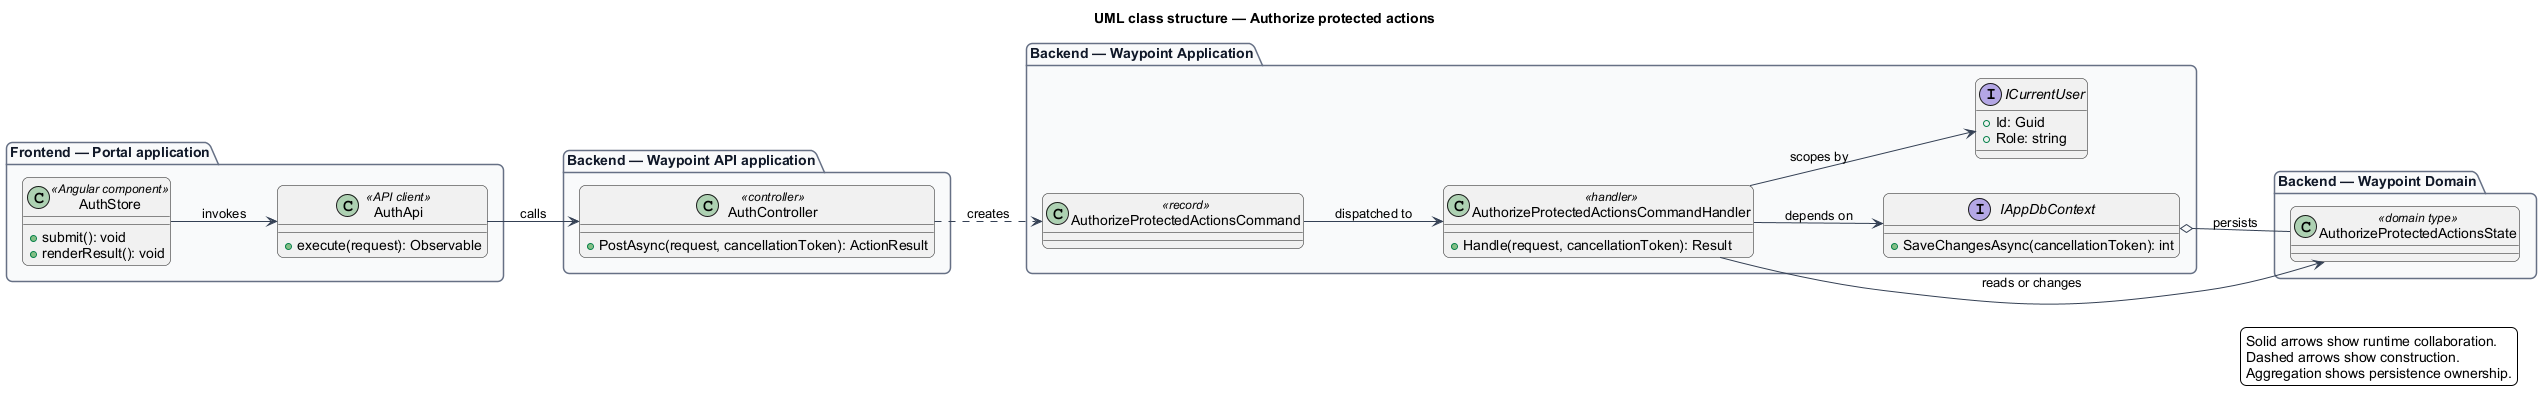

The diagram above was rendered by PlantUML. Its source (embedded in the PNG):
@startuml
left to right direction
title UML class structure — Authorize protected actions
skinparam backgroundColor #FFFFFF
skinparam shadowing false
skinparam roundcorner 12
skinparam defaultFontName Arial
skinparam ArrowColor #344054
skinparam rectangle {
  BorderColor #344054
  FontColor #101828
}
skinparam package {
  BorderColor #667085
  FontColor #101828
  BackgroundColor #F9FAFB
}
package "Frontend — Portal application" {
  class "AuthStore" as page_AuthStore <<Angular component>> {
    +submit(): void
    +renderResult(): void
  }
  class "AuthApi" as client_AuthApi <<API client>> {
    +execute(request): Observable
  }
}
package "Backend — Waypoint API application" {
  class "AuthController" as controller_AuthController <<controller>> {
    +PostAsync(request, cancellationToken): ActionResult
  }
}
package "Backend — Waypoint Application" {
  class "AuthorizeProtectedActionsCommand" as request_AuthorizeProtectedActionsCommand <<record>>
  class "AuthorizeProtectedActionsCommandHandler" as handler_AuthorizeProtectedActionsCommandHandler <<handler>> {
    +Handle(request, cancellationToken): Result
  }
  interface IAppDbContext {
    +SaveChangesAsync(cancellationToken): int
  }
  interface ICurrentUser {
    +Id: Guid
    +Role: string
  }
}
package "Backend — Waypoint Domain" {
  class "AuthorizeProtectedActionsState" as entity_AuthorizeProtectedActionsState <<domain type>>
}
page_AuthStore --> client_AuthApi : invokes
client_AuthApi --> controller_AuthController : calls
controller_AuthController ..> request_AuthorizeProtectedActionsCommand : creates
request_AuthorizeProtectedActionsCommand --> handler_AuthorizeProtectedActionsCommandHandler : dispatched to
handler_AuthorizeProtectedActionsCommandHandler --> IAppDbContext : depends on
handler_AuthorizeProtectedActionsCommandHandler --> ICurrentUser : scopes by
handler_AuthorizeProtectedActionsCommandHandler --> entity_AuthorizeProtectedActionsState : reads or changes
IAppDbContext o-- entity_AuthorizeProtectedActionsState : persists
legend right
  Solid arrows show runtime collaboration.
  Dashed arrows show construction.
  Aggregation shows persistence ownership.
endlegend
@enduml